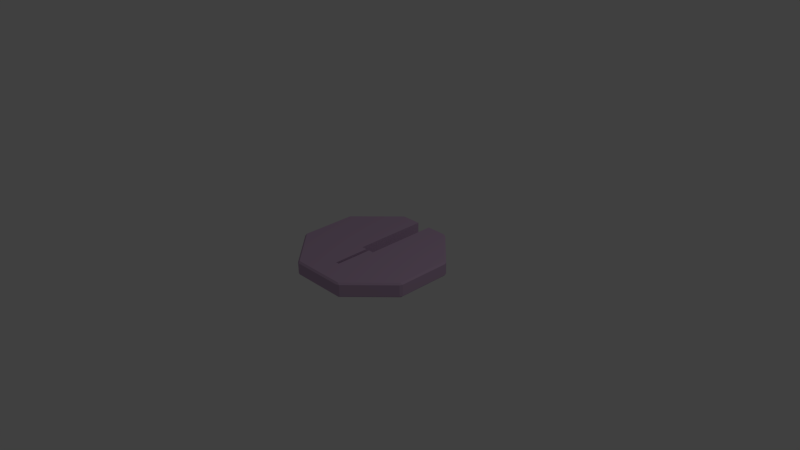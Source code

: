 # Source: zm_MODEL_dataPoint_token_1.blend  (saved by Blender 2.70.0; exported with 4.5.12 LTS)
import bpy
from mathutils import Matrix  # noqa: F401  (used for matrix-valued properties, if any)

bpy.ops.wm.read_factory_settings(use_empty=True)
scene = bpy.context.scene
scene.name = 'Scene'

# ---- collections
col_collection_1 = bpy.data.collections.new('Collection 1'); scene.collection.children.link(col_collection_1)

# ---- materials (node trees are filled in below, after node groups)
mat_zm_material_violet = bpy.data.materials.new('zm_MATERIAL_violet')
mat_zm_material_violet.alpha_threshold = 0.0
mat_zm_material_violet.use_transparent_shadow = False
mat_zm_material_violet.diffuse_color = (0.5679, 0.4025, 0.5815, 1.0)
mat_zm_material_violet.specular_color = (1.0, 0.1784, 0.8396)
mat_zm_material_violet.roughness = 0.5
mat_zm_material_violet.specular_intensity = 0.788
mat_zm_material_violet.line_color = (0.0, 0.0, 0.0, 1.0)

# ---- material node trees

# ---- world
world_world = bpy.data.worlds.new('World'); scene.world = world_world
world_world.color = (0.05088, 0.05088, 0.05088)
world_world.use_sun_shadow = False
world_world.sun_shadow_jitter_overblur = 0.0
world_world.cycles.sampling_method = 'MANUAL'
world_world.cycles.sample_map_resolution = 256

# ---- cameras
cam_camera = bpy.data.cameras.new('Camera')
cam_camera.clip_end = 100.0
cam_camera.lens = 35.0
cam_camera.sensor_width = 32.0
cam_camera.sensor_height = 18.0
cam_camera.ortho_scale = 7.314
cam_camera.dof.focus_distance = 0.0
cam_camera.dof.aperture_fstop = 128.0

# ---- lights
light_lamp = bpy.data.lights.new('Lamp', 'POINT')
light_lamp.transmission_factor = 0.0
light_lamp.cutoff_distance = 30.0
light_lamp.energy = 100.0
light_lamp.shadow_buffer_clip_start = 1.001
light_lamp.shadow_soft_size = 0.1
light_lamp.shadow_maximum_resolution = 0.006
light_lamp.use_absolute_resolution = True
light_lamp.cycles.use_multiple_importance_sampling = False

# ---- meshes
me_cylinder = bpy.data.meshes.new('Cylinder')
me_cylinder.from_pydata([(-0.1307, -0.05412, -0.1), (-0.06137, -0.08282, -0.1), (-0.2527, -0.5448, -0.1), (-0.2065, -0.5639, -0.1), (-0.01517, -0.102, -0.1), (0.05412, -0.1307, -0.1), (0.05412, -0.1307, 0.1), (-0.01517, -0.102, 0.1), (-0.2065, -0.5639, 0.1), (-0.2527, -0.5448, 0.1), (-0.06137, -0.08282, 0.1), (-0.1307, -0.05412, 0.1), (-0.0206, 0.9915, -0.0777), (0.0206, 0.9915, -0.0777), (9.313e-08, 0.9759, -0.1), (-0.0206, 0.9915, 0.0777), (9.406e-08, 0.9759, 0.1), (0.0206, 0.9915, 0.0777), (0.2526, 0.8712, 0.1), (0.2406, 0.9004, 0.0777), (0.2526, 0.8712, -0.1), (0.2406, 0.9004, -0.0777), (0.4374, 0.7947, -0.1), (0.4665, 0.8068, -0.0777), (0.6865, 0.7156, -0.0777), (0.7156, 0.6865, -0.0777), (0.69, 0.69, -0.1), (0.9915, 0.0206, -0.0777), (0.9915, -0.0206, -0.0777), (0.9759, -5.867e-08, -0.1), (0.7156, -0.6865, -0.0777), (0.6865, -0.7156, -0.0777), (0.69, -0.69, -0.1), (0.0206, -0.9915, -0.0777), (-0.0206, -0.9915, -0.0777), (-2.021e-07, -0.9759, -0.1), (-0.6865, -0.7156, -0.0777), (-0.7156, -0.6865, -0.0777), (-0.69, -0.69, -0.1), (-0.9915, 0.0206, -0.0777), (-0.9759, 5.681e-08, -0.1), (-0.9915, -0.0206, -0.0777), (-0.69, 0.69, -0.1), (-0.7156, 0.6865, -0.0777), (-0.6865, 0.7156, -0.0777), (-0.6865, 0.7156, 0.0777), (-0.7156, 0.6865, 0.0777), (-0.69, 0.69, 0.1), (0.7156, 0.6865, 0.0777), (0.6865, 0.7156, 0.0777), (0.69, 0.69, 0.1), (0.4374, 0.7947, 0.1), (0.4665, 0.8068, 0.0777), (-0.9759, 5.774e-08, 0.1), (-0.9915, 0.0206, 0.0777), (-0.9915, -0.0206, 0.0777), (-0.69, -0.69, 0.1), (-0.7156, -0.6865, 0.0777), (-0.6865, -0.7156, 0.0777), (-2.04e-07, -0.9759, 0.1), (-0.0206, -0.9915, 0.0777), (0.0206, -0.9915, 0.0777), (0.69, -0.69, 0.1), (0.6865, -0.7156, 0.0777), (0.7156, -0.6865, 0.0777), (0.9759, -5.867e-08, 0.1), (0.9915, -0.0206, 0.0777), (0.9915, 0.0206, 0.0777), (-0.2527, -0.5448, -0.1), (-0.2527, -0.5448, -0.1), (-0.2065, -0.5639, -0.1), (-0.2065, -0.5639, -0.1), (-0.01517, -0.102, -0.1), (-0.01517, -0.102, -0.1), (0.05412, -0.1307, 0.1), (0.05412, -0.1307, 0.1), (-0.01517, -0.102, 0.1), (-0.01517, -0.102, 0.1), (-0.2065, -0.5639, 0.1), (-0.2065, -0.5639, 0.1), (-0.2527, -0.5448, 0.1), (-0.2527, -0.5448, 0.1), (-0.06137, -0.08282, 0.1), (-0.06137, -0.08282, 0.1), (-0.1307, -0.05412, 0.1), (-0.1307, -0.05412, 0.1), (-0.1307, -0.05412, -0.1), (-0.1307, -0.05412, -0.1), (-0.06137, -0.08282, -0.1), (-0.06137, -0.08282, -0.1), (0.05412, -0.1307, -0.1), (0.05412, -0.1307, -0.1), (-0.0206, 0.9915, -0.0777), (0.0206, 0.9915, -0.0777), (0.0206, 0.9915, 0.0777), (-0.0206, 0.9915, 0.0777), (0.6865, 0.7156, -0.0777), (0.7156, 0.6865, -0.0777), (0.9915, 0.0206, -0.0777), (0.9915, -0.0206, -0.0777), (0.7156, -0.6865, -0.0777), (0.6865, -0.7156, -0.0777), (0.0206, -0.9915, -0.0777), (-0.0206, -0.9915, -0.0777), (-0.6865, -0.7156, -0.0777), (-0.7156, -0.6865, -0.0777), (-0.9915, -0.0206, -0.0777), (-0.9915, 0.0206, -0.0777), (-0.7156, 0.6865, -0.0777), (-0.6865, 0.7156, -0.0777), (-0.6865, 0.7156, 0.0777), (-0.7156, 0.6865, 0.0777), (0.7156, 0.6865, 0.0777), (0.6865, 0.7156, 0.0777), (-0.9915, 0.0206, 0.0777), (-0.9915, -0.0206, 0.0777), (-0.7156, -0.6865, 0.0777), (-0.6865, -0.7156, 0.0777), (-0.0206, -0.9915, 0.0777), (0.0206, -0.9915, 0.0777), (0.6865, -0.7156, 0.0777), (0.7156, -0.6865, 0.0777), (0.9915, -0.0206, 0.0777), (0.9915, 0.0206, 0.0777), (0.2406, 0.9004, -0.0777), (0.2406, 0.9004, -0.0777), (0.2526, 0.8712, -0.1), (0.2526, 0.8712, -0.1), (0.2526, 0.8712, -0.1), (9.313e-08, 0.9759, -0.1), (-0.69, 0.69, -0.1), (-0.9759, 5.681e-08, -0.1), (-0.69, 0.69, 0.1), (9.406e-08, 0.9759, 0.1), (0.4665, 0.8068, 0.0777), (0.4665, 0.8068, 0.0777), (0.4374, 0.7947, 0.1), (0.4374, 0.7947, 0.1), (0.4374, 0.7947, 0.1), (0.69, 0.69, 0.1), (0.2526, 0.8712, 0.1), (0.2526, 0.8712, 0.1), (0.2526, 0.8712, 0.1), (0.2406, 0.9004, 0.0777), (0.2406, 0.9004, 0.0777), (-0.9759, 5.774e-08, 0.1), (-0.69, -0.69, 0.1), (-2.04e-07, -0.9759, 0.1), (0.69, -0.69, 0.1), (0.9759, -5.867e-08, 0.1), (0.4665, 0.8068, -0.0777), (0.4665, 0.8068, -0.0777), (0.4374, 0.7947, -0.1), (0.4374, 0.7947, -0.1), (0.4374, 0.7947, -0.1), (0.69, 0.69, -0.1), (0.9759, -5.867e-08, -0.1), (0.69, -0.69, -0.1), (-2.021e-07, -0.9759, -0.1), (-0.69, -0.69, -0.1)], [], [(139, 136, 6, 7, 8, 9, 10, 11, 140, 133, 132, 145, 146, 147, 148, 149), (109, 110, 95, 92), (93, 94, 143, 124), (126, 141, 84, 0), (52, 113, 96, 23), (1, 86, 85, 82), (74, 5, 72, 76), (97, 112, 123, 98), (137, 152, 90, 75), (99, 122, 121, 100), (101, 120, 119, 102), (103, 118, 117, 104), (105, 116, 115, 106), (107, 114, 111, 108), (88, 83, 80, 68), (78, 3, 2, 81), (77, 4, 70, 79), (12, 13, 14), (15, 16, 17), (24, 25, 26), (27, 28, 29), (30, 31, 32), (33, 34, 35), (36, 37, 38), (39, 40, 41), (42, 43, 44), (45, 46, 47), (48, 49, 50), (53, 54, 55), (56, 57, 58), (59, 60, 61), (62, 63, 64), (65, 66, 67), (20, 14, 13, 21), (39, 43, 42, 40), (44, 12, 14, 42), (108, 111, 110, 109), (47, 16, 15, 45), (94, 93, 92, 95), (49, 134, 51, 50), (19, 17, 16, 18), (46, 54, 53, 47), (55, 57, 56, 53), (58, 60, 59, 56), (61, 63, 62, 59), (64, 66, 65, 62), (67, 48, 50, 65), (125, 144, 142, 127), (135, 150, 22, 138), (112, 97, 96, 113), (26, 153, 151, 24), (122, 99, 98, 123), (29, 26, 25, 27), (120, 101, 100, 121), (32, 29, 28, 30), (118, 103, 102, 119), (35, 32, 31, 33), (116, 105, 104, 117), (38, 35, 34, 36), (114, 107, 106, 115), (40, 38, 37, 41), (129, 128, 87, 89, 69, 71, 73, 91, 154, 155, 156, 157, 158, 159, 131, 130)])
me_cylinder.materials.append(mat_zm_material_violet)
me_cylinder.use_remesh_preserve_volume = False
me_cylinder.use_remesh_preserve_attributes = False
me_cylinder.use_mirror_vertex_groups = False
me_cylinder.update()

# ---- objects
ob_zm_mesh_token = bpy.data.objects.new('zm_MESH_token', me_cylinder)
ob_lamp = bpy.data.objects.new('Lamp', light_lamp)
ob_camera = bpy.data.objects.new('Camera', cam_camera)

# ---- transforms, parenting, visibility, modifiers, constraints
ob_zm_mesh_token.location = (0.0, 0.0, 0.0)
ob_zm_mesh_token.rotation_euler = (0.0, 0.0, 0.3927)
ob_zm_mesh_token.lineart.crease_threshold = 0.0
ob_lamp.location = (4.076, 1.005, 5.904)
ob_lamp.rotation_euler = (0.6503, 0.05522, 1.866)
ob_lamp.lock_rotations_4d = False
ob_lamp.empty_display_type = 'ARROWS'
ob_lamp.color = (0.0, 0.0, 0.0, 0.0)
ob_lamp.lineart.crease_threshold = 0.0
ob_camera.location = (7.481, -6.508, 5.344)
ob_camera.rotation_euler = (1.109, 0.01082, 0.8149)
ob_camera.lock_rotations_4d = False
ob_camera.empty_display_type = 'ARROWS'
ob_camera.color = (0.0, 0.0, 0.0, 0.0)
ob_camera.display_type = 'WIRE'
ob_camera.lineart.crease_threshold = 0.0

# ---- collection membership
col_collection_1.objects.link(ob_zm_mesh_token)
col_collection_1.objects.link(ob_lamp)
col_collection_1.objects.link(ob_camera)

# ---- scene / render settings (as saved in the file)
scene.camera = ob_camera
scene.frame_start = 1; scene.frame_end = 250; scene.frame_set(1)
scene.render.engine = 'BLENDER_EEVEE_NEXT'
scene.render.resolution_percentage = 50
scene.render.dither_intensity = 0.0
scene.cycles.use_denoising = False
scene.cycles.samples = 10
scene.cycles.sampling_pattern = 'TABULATED_SOBOL'
scene.cycles.light_sampling_threshold = 0.0
scene.cycles.use_adaptive_sampling = False
scene.cycles.use_light_tree = False
scene.cycles.blur_glossy = 0.0
scene.cycles.volume_bounces = 1
scene.cycles.pixel_filter_type = 'GAUSSIAN'
scene.cycles.sample_clamp_indirect = 0.0
scene.view_settings.view_transform = 'Standard'
bpy.context.view_layer.update()

